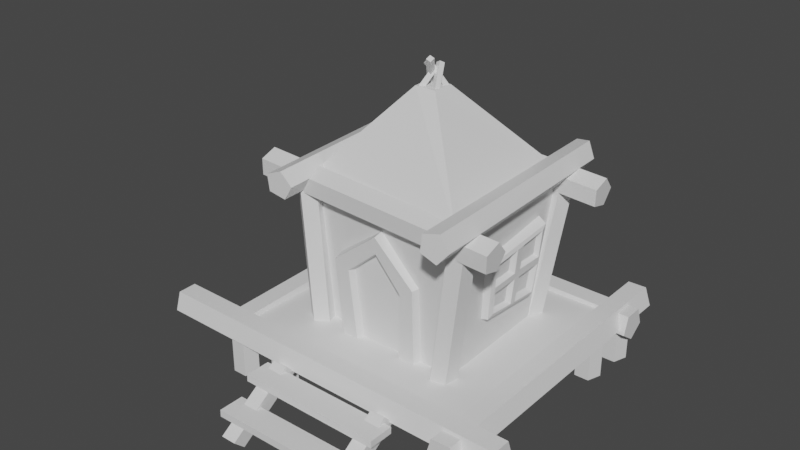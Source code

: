 # Source: Hut.blend  (saved by Blender 2.93.21; exported with 4.5.12 LTS)
import bpy
from mathutils import Matrix  # noqa: F401  (used for matrix-valued properties, if any)

bpy.ops.wm.read_factory_settings(use_empty=True)
scene = bpy.context.scene
scene.name = 'Scene'

# ---- collections
col_collection = bpy.data.collections.new('Collection'); scene.collection.children.link(col_collection)

# ---- materials (node trees are filled in below, after node groups)
mat_tip_001 = bpy.data.materials.new('Tip.001')
mat_tip_001.use_transparent_shadow = False
mat_base = bpy.data.materials.new('Base')
mat_base.use_transparent_shadow = False
mat_poles = bpy.data.materials.new('Poles')
mat_poles.use_transparent_shadow = False
mat_log_001 = bpy.data.materials.new('Log.001')
mat_log_001.use_transparent_shadow = False
mat_log = bpy.data.materials.new('Log')
mat_log.use_transparent_shadow = False
mat_tip = bpy.data.materials.new('Tip')
mat_tip.use_transparent_shadow = False
mat_roof = bpy.data.materials.new('Roof')
mat_roof.use_transparent_shadow = False
mat_wall = bpy.data.materials.new('Wall')
mat_wall.use_transparent_shadow = False
mat_tip_003 = bpy.data.materials.new('Tip.003')
mat_tip_003.use_transparent_shadow = False
mat_top = bpy.data.materials.new('Top')
mat_top.use_transparent_shadow = False
mat_tip_002 = bpy.data.materials.new('Tip.002')
mat_tip_002.use_transparent_shadow = False
mat_stairs = bpy.data.materials.new('Stairs')
mat_stairs.use_transparent_shadow = False
mat_support = bpy.data.materials.new('Support')
mat_support.use_transparent_shadow = False
mat_door = bpy.data.materials.new('Door')
mat_door.use_transparent_shadow = False
mat_frame_001 = bpy.data.materials.new('Frame.001')
mat_frame_001.use_transparent_shadow = False
mat_frame = bpy.data.materials.new('Frame')
mat_frame.use_transparent_shadow = False
mat_window = bpy.data.materials.new('Window')
mat_window.use_transparent_shadow = False

# ---- material node trees
mat_tip_001.use_nodes = True; mat_tip_001.node_tree.nodes.clear()
_N = mat_tip_001.node_tree.nodes; _L = mat_tip_001.node_tree.links
n0 = _N.new('ShaderNodeBsdfPrincipled'); n0.name = 'Principled BSDF'; n0.location = (10, 300)
n0.distribution = 'GGX'
n0.subsurface_method = 'BURLEY'
n0.inputs[3].default_value = 1.45
n0.inputs[27].default_value = (0.0, 0.0, 0.0, 1.0)
n0.inputs[28].default_value = 1.0
n1 = _N.new('ShaderNodeOutputMaterial'); n1.name = 'Material Output'; n1.location = (300, 300)
_L.new(n0.outputs[0], n1.inputs[0])
n1.is_active_output = True
mat_base.use_nodes = True; mat_base.node_tree.nodes.clear()
_N = mat_base.node_tree.nodes; _L = mat_base.node_tree.links
n0 = _N.new('ShaderNodeBsdfPrincipled'); n0.name = 'Principled BSDF'; n0.location = (10, 300)
n0.distribution = 'GGX'
n0.subsurface_method = 'BURLEY'
n0.inputs[3].default_value = 1.45
n0.inputs[27].default_value = (0.0, 0.0, 0.0, 1.0)
n0.inputs[28].default_value = 1.0
n1 = _N.new('ShaderNodeOutputMaterial'); n1.name = 'Material Output'; n1.location = (300, 300)
_L.new(n0.outputs[0], n1.inputs[0])
n1.is_active_output = True
mat_poles.use_nodes = True; mat_poles.node_tree.nodes.clear()
_N = mat_poles.node_tree.nodes; _L = mat_poles.node_tree.links
n0 = _N.new('ShaderNodeBsdfPrincipled'); n0.name = 'Principled BSDF'; n0.location = (10, 300)
n0.distribution = 'GGX'
n0.subsurface_method = 'BURLEY'
n0.inputs[3].default_value = 1.45
n0.inputs[27].default_value = (0.0, 0.0, 0.0, 1.0)
n0.inputs[28].default_value = 1.0
n1 = _N.new('ShaderNodeOutputMaterial'); n1.name = 'Material Output'; n1.location = (300, 300)
_L.new(n0.outputs[0], n1.inputs[0])
n1.is_active_output = True
mat_log_001.use_nodes = True; mat_log_001.node_tree.nodes.clear()
_N = mat_log_001.node_tree.nodes; _L = mat_log_001.node_tree.links
n0 = _N.new('ShaderNodeBsdfPrincipled'); n0.name = 'Principled BSDF'; n0.location = (10, 300)
n0.distribution = 'GGX'
n0.subsurface_method = 'BURLEY'
n0.inputs[3].default_value = 1.45
n0.inputs[27].default_value = (0.0, 0.0, 0.0, 1.0)
n0.inputs[28].default_value = 1.0
n1 = _N.new('ShaderNodeOutputMaterial'); n1.name = 'Material Output'; n1.location = (300, 300)
_L.new(n0.outputs[0], n1.inputs[0])
n1.is_active_output = True
mat_log.use_nodes = True; mat_log.node_tree.nodes.clear()
_N = mat_log.node_tree.nodes; _L = mat_log.node_tree.links
n0 = _N.new('ShaderNodeBsdfPrincipled'); n0.name = 'Principled BSDF'; n0.location = (10, 300)
n0.distribution = 'GGX'
n0.subsurface_method = 'BURLEY'
n0.inputs[3].default_value = 1.45
n0.inputs[27].default_value = (0.0, 0.0, 0.0, 1.0)
n0.inputs[28].default_value = 1.0
n1 = _N.new('ShaderNodeOutputMaterial'); n1.name = 'Material Output'; n1.location = (300, 300)
_L.new(n0.outputs[0], n1.inputs[0])
n1.is_active_output = True
mat_tip.use_nodes = True; mat_tip.node_tree.nodes.clear()
_N = mat_tip.node_tree.nodes; _L = mat_tip.node_tree.links
n0 = _N.new('ShaderNodeBsdfPrincipled'); n0.name = 'Principled BSDF'; n0.location = (10, 300)
n0.distribution = 'GGX'
n0.subsurface_method = 'BURLEY'
n0.inputs[3].default_value = 1.45
n0.inputs[27].default_value = (0.0, 0.0, 0.0, 1.0)
n0.inputs[28].default_value = 1.0
n1 = _N.new('ShaderNodeOutputMaterial'); n1.name = 'Material Output'; n1.location = (300, 300)
_L.new(n0.outputs[0], n1.inputs[0])
n1.is_active_output = True
mat_roof.use_nodes = True; mat_roof.node_tree.nodes.clear()
_N = mat_roof.node_tree.nodes; _L = mat_roof.node_tree.links
n0 = _N.new('ShaderNodeBsdfPrincipled'); n0.name = 'Principled BSDF'; n0.location = (10, 300)
n0.distribution = 'GGX'
n0.subsurface_method = 'BURLEY'
n0.inputs[3].default_value = 1.45
n0.inputs[27].default_value = (0.0, 0.0, 0.0, 1.0)
n0.inputs[28].default_value = 1.0
n1 = _N.new('ShaderNodeOutputMaterial'); n1.name = 'Material Output'; n1.location = (300, 300)
_L.new(n0.outputs[0], n1.inputs[0])
n1.is_active_output = True
mat_wall.use_nodes = True; mat_wall.node_tree.nodes.clear()
_N = mat_wall.node_tree.nodes; _L = mat_wall.node_tree.links
n0 = _N.new('ShaderNodeBsdfPrincipled'); n0.name = 'Principled BSDF'; n0.location = (10, 300)
n0.distribution = 'GGX'
n0.subsurface_method = 'BURLEY'
n0.inputs[3].default_value = 1.45
n0.inputs[27].default_value = (0.0, 0.0, 0.0, 1.0)
n0.inputs[28].default_value = 1.0
n1 = _N.new('ShaderNodeOutputMaterial'); n1.name = 'Material Output'; n1.location = (300, 300)
_L.new(n0.outputs[0], n1.inputs[0])
n1.is_active_output = True
mat_tip_003.use_nodes = True; mat_tip_003.node_tree.nodes.clear()
_N = mat_tip_003.node_tree.nodes; _L = mat_tip_003.node_tree.links
n0 = _N.new('ShaderNodeBsdfPrincipled'); n0.name = 'Principled BSDF'; n0.location = (10, 300)
n0.distribution = 'GGX'
n0.subsurface_method = 'BURLEY'
n0.inputs[3].default_value = 1.45
n0.inputs[27].default_value = (0.0, 0.0, 0.0, 1.0)
n0.inputs[28].default_value = 1.0
n1 = _N.new('ShaderNodeOutputMaterial'); n1.name = 'Material Output'; n1.location = (300, 300)
_L.new(n0.outputs[0], n1.inputs[0])
n1.is_active_output = True
mat_top.use_nodes = True; mat_top.node_tree.nodes.clear()
_N = mat_top.node_tree.nodes; _L = mat_top.node_tree.links
n0 = _N.new('ShaderNodeBsdfPrincipled'); n0.name = 'Principled BSDF'; n0.location = (10, 300)
n0.distribution = 'GGX'
n0.subsurface_method = 'BURLEY'
n0.inputs[3].default_value = 1.45
n0.inputs[27].default_value = (0.0, 0.0, 0.0, 1.0)
n0.inputs[28].default_value = 1.0
n1 = _N.new('ShaderNodeOutputMaterial'); n1.name = 'Material Output'; n1.location = (300, 300)
_L.new(n0.outputs[0], n1.inputs[0])
n1.is_active_output = True
mat_tip_002.use_nodes = True; mat_tip_002.node_tree.nodes.clear()
_N = mat_tip_002.node_tree.nodes; _L = mat_tip_002.node_tree.links
n0 = _N.new('ShaderNodeBsdfPrincipled'); n0.name = 'Principled BSDF'; n0.location = (10, 300)
n0.distribution = 'GGX'
n0.subsurface_method = 'BURLEY'
n0.inputs[3].default_value = 1.45
n0.inputs[27].default_value = (0.0, 0.0, 0.0, 1.0)
n0.inputs[28].default_value = 1.0
n1 = _N.new('ShaderNodeOutputMaterial'); n1.name = 'Material Output'; n1.location = (300, 300)
_L.new(n0.outputs[0], n1.inputs[0])
n1.is_active_output = True
mat_stairs.use_nodes = True; mat_stairs.node_tree.nodes.clear()
_N = mat_stairs.node_tree.nodes; _L = mat_stairs.node_tree.links
n0 = _N.new('ShaderNodeBsdfPrincipled'); n0.name = 'Principled BSDF'; n0.location = (10, 300)
n0.distribution = 'GGX'
n0.subsurface_method = 'BURLEY'
n0.inputs[3].default_value = 1.45
n0.inputs[27].default_value = (0.0, 0.0, 0.0, 1.0)
n0.inputs[28].default_value = 1.0
n1 = _N.new('ShaderNodeOutputMaterial'); n1.name = 'Material Output'; n1.location = (300, 300)
_L.new(n0.outputs[0], n1.inputs[0])
n1.is_active_output = True
mat_support.use_nodes = True; mat_support.node_tree.nodes.clear()
_N = mat_support.node_tree.nodes; _L = mat_support.node_tree.links
n0 = _N.new('ShaderNodeBsdfPrincipled'); n0.name = 'Principled BSDF'; n0.location = (10, 300)
n0.distribution = 'GGX'
n0.subsurface_method = 'BURLEY'
n0.inputs[3].default_value = 1.45
n0.inputs[27].default_value = (0.0, 0.0, 0.0, 1.0)
n0.inputs[28].default_value = 1.0
n1 = _N.new('ShaderNodeOutputMaterial'); n1.name = 'Material Output'; n1.location = (300, 300)
_L.new(n0.outputs[0], n1.inputs[0])
n1.is_active_output = True
mat_door.use_nodes = True; mat_door.node_tree.nodes.clear()
_N = mat_door.node_tree.nodes; _L = mat_door.node_tree.links
n0 = _N.new('ShaderNodeBsdfPrincipled'); n0.name = 'Principled BSDF'; n0.location = (10, 300)
n0.distribution = 'GGX'
n0.subsurface_method = 'BURLEY'
n0.inputs[3].default_value = 1.45
n0.inputs[27].default_value = (0.0, 0.0, 0.0, 1.0)
n0.inputs[28].default_value = 1.0
n1 = _N.new('ShaderNodeOutputMaterial'); n1.name = 'Material Output'; n1.location = (300, 300)
_L.new(n0.outputs[0], n1.inputs[0])
n1.is_active_output = True
mat_frame_001.use_nodes = True; mat_frame_001.node_tree.nodes.clear()
_N = mat_frame_001.node_tree.nodes; _L = mat_frame_001.node_tree.links
n0 = _N.new('ShaderNodeBsdfPrincipled'); n0.name = 'Principled BSDF'; n0.location = (10, 300)
n0.distribution = 'GGX'
n0.subsurface_method = 'BURLEY'
n0.inputs[3].default_value = 1.45
n0.inputs[27].default_value = (0.0, 0.0, 0.0, 1.0)
n0.inputs[28].default_value = 1.0
n1 = _N.new('ShaderNodeOutputMaterial'); n1.name = 'Material Output'; n1.location = (300, 300)
_L.new(n0.outputs[0], n1.inputs[0])
n1.is_active_output = True
mat_frame.use_nodes = True; mat_frame.node_tree.nodes.clear()
_N = mat_frame.node_tree.nodes; _L = mat_frame.node_tree.links
n0 = _N.new('ShaderNodeBsdfPrincipled'); n0.name = 'Principled BSDF'; n0.location = (10, 300)
n0.distribution = 'GGX'
n0.subsurface_method = 'BURLEY'
n0.inputs[3].default_value = 1.45
n0.inputs[27].default_value = (0.0, 0.0, 0.0, 1.0)
n0.inputs[28].default_value = 1.0
n1 = _N.new('ShaderNodeOutputMaterial'); n1.name = 'Material Output'; n1.location = (300, 300)
_L.new(n0.outputs[0], n1.inputs[0])
n1.is_active_output = True
mat_window.use_nodes = True; mat_window.node_tree.nodes.clear()
_N = mat_window.node_tree.nodes; _L = mat_window.node_tree.links
n0 = _N.new('ShaderNodeBsdfPrincipled'); n0.name = 'Principled BSDF'; n0.location = (10, 300)
n0.distribution = 'GGX'
n0.subsurface_method = 'BURLEY'
n0.inputs[3].default_value = 1.45
n0.inputs[27].default_value = (0.0, 0.0, 0.0, 1.0)
n0.inputs[28].default_value = 1.0
n1 = _N.new('ShaderNodeOutputMaterial'); n1.name = 'Material Output'; n1.location = (300, 300)
_L.new(n0.outputs[0], n1.inputs[0])
n1.is_active_output = True

# ---- world
world_world = bpy.data.worlds.new('World'); scene.world = world_world
world_world.use_nodes = True; world_world.node_tree.nodes.clear()
_N = world_world.node_tree.nodes; _L = world_world.node_tree.links
n0 = _N.new('ShaderNodeOutputWorld'); n0.name = 'World Output'; n0.location = (300, 300)
n1 = _N.new('ShaderNodeBackground'); n1.name = 'Background'; n1.location = (10, 300)
n1.inputs[0].default_value = (0.05088, 0.05088, 0.05088, 1.0)
_L.new(n1.outputs[0], n0.inputs[0])
n0.is_active_output = True
world_world.color = (0.05088, 0.05088, 0.05088)
world_world.use_sun_shadow = False
world_world.sun_shadow_jitter_overblur = 0.0

# ---- meshes
me_cylinder = bpy.data.meshes.new('Cylinder')
me_cylinder.from_pydata([(9.672, 11.43, 3.73), (9.672, -8.795, 3.73), (-10.55, 11.43, 3.73), (-10.55, -8.795, 3.73), (8.956, 7.682, 2.788), (8.956, 7.682, -0.2685), (9.319, 6.564, 2.788), (9.319, 6.564, -0.2685), (10.49, 6.564, 2.788), (10.49, 6.564, -0.2685), (10.86, 7.682, 2.788), (10.86, 7.682, -0.2685), (9.907, 8.373, -0.2685), (9.907, 8.373, 2.788), (10.15, 11.74, 2.788), (10.15, 11.74, -0.2685), (11.1, 11.05, -0.2685), (11.1, 11.05, 2.788), (10.74, 9.929, -0.2685), (10.74, 9.929, 2.788), (9.563, 9.929, -0.2685), (9.563, 9.929, 2.788), (9.2, 11.05, -0.2685), (9.2, 11.05, 2.788), (-12.35, 11.1, 2.788), (-12.35, 11.1, -0.2685), (-11.99, 9.977, 2.788), (-11.99, 9.977, -0.2685), (-10.81, 9.977, 2.788), (-10.81, 9.977, -0.2685), (-10.45, 11.1, 2.788), (-10.45, 11.1, -0.2685), (-11.4, 11.79, -0.2685), (-11.4, 11.79, 2.788), (10.51, -10.35, 3.788), (10.6, 14.2, 4.307), (9.022, -10.35, 3.761), (9.112, 14.2, 4.281), (8.586, -10.35, 2.335), (8.676, 14.2, 2.854), (9.808, -10.35, 1.48), (9.899, 14.2, 1.999), (11.09, 14.2, 2.897), (11.0, -10.35, 2.378), (-9.628, -8.42, 2.602), (-9.538, 12.53, 3.159), (-10.73, 12.53, 2.261), (-10.82, -8.42, 1.703), (-11.95, 12.53, 3.116), (-12.04, -8.42, 2.558), (-11.52, 12.53, 4.542), (-11.61, -8.42, 3.985), (-10.02, 12.53, 4.569), (-10.11, -8.42, 4.012), (11.51, 11.48, 4.012), (-15.17, 11.57, 4.307), (11.51, 9.986, 3.985), (-15.17, 10.08, 4.281), (11.51, 9.551, 2.558), (-15.17, 9.641, 2.854), (11.51, 10.77, 1.703), (-15.17, 10.86, 1.999), (-15.17, 12.05, 2.897), (11.51, 11.96, 2.602), (-5.892, -7.426, 2.788), (-5.892, -7.426, -0.2685), (-10.04, -7.426, -0.3092), (-10.04, -7.426, 2.747), (-9.086, -8.117, -0.3092), (-9.086, -8.117, 2.747), (-9.449, -9.235, -0.3092), (-9.449, -9.235, 2.747), (-10.62, -9.235, -0.3092), (-10.62, -9.235, 2.747), (-10.99, -8.117, -0.3092), (-10.99, -8.117, 2.747), (-4.941, -8.117, -0.2685), (-4.941, -8.117, 2.788), (-5.304, -9.235, -0.2685), (-5.304, -9.235, 2.788), (-6.48, -9.235, -0.2685), (-6.48, -9.235, 2.788), (-6.843, -8.117, -0.2685), (-6.843, -8.117, 2.788), (9.062, -7.426, 2.707), (9.062, -7.426, -0.3498), (10.01, -8.117, -0.3498), (10.01, -8.117, 2.707), (9.65, -9.235, -0.3498), (9.65, -9.235, 2.707), (8.474, -9.235, -0.3498), (8.474, -9.235, 2.707), (8.111, -8.117, -0.3498), (8.111, -8.117, 2.707), (13.06, -7.225, 2.602), (-16.44, -7.135, 2.897), (-16.44, -8.326, 1.999), (13.06, -8.416, 1.703), (-16.44, -9.548, 2.854), (13.06, -9.638, 2.558), (-16.44, -9.112, 4.281), (13.06, -9.203, 3.985), (-16.44, -7.621, 4.307), (13.06, -7.712, 4.012)], [], [(0, 2, 3, 1), (9, 8, 6, 7), (16, 17, 19, 18), (5, 4, 13, 12), (18, 19, 21, 20), (15, 14, 17, 16), (7, 6, 4, 5), (12, 13, 10, 11), (11, 10, 8, 9), (46, 48, 50, 52, 45), (27, 26, 24, 25), (25, 24, 33, 32), (50, 51, 53, 52), (37, 36, 34, 35), (42, 43, 40, 41), (20, 21, 23, 22), (41, 40, 38, 39), (36, 38, 40, 43, 34), (35, 34, 43, 42), (22, 23, 14, 15), (39, 38, 36, 37), (32, 33, 30, 31), (41, 39, 37, 35, 42), (29, 28, 26, 27), (31, 30, 28, 29), (46, 47, 49, 48), (48, 49, 51, 50), (51, 49, 47, 44, 53), (45, 44, 47, 46), (52, 53, 44, 45), (55, 54, 63, 62), (57, 56, 54, 55), (59, 58, 56, 57), (62, 63, 60, 61), (61, 59, 57, 55, 62), (61, 60, 58, 59), (56, 58, 60, 63, 54), (101, 99, 97, 94, 103), (100, 101, 103, 102), (66, 67, 69, 68), (88, 89, 91, 90), (78, 79, 81, 80), (68, 69, 71, 70), (82, 83, 64, 65), (76, 77, 79, 78), (70, 71, 73, 72), (95, 94, 97, 96), (65, 64, 77, 76), (72, 73, 75, 74), (96, 97, 99, 98), (80, 81, 83, 82), (74, 75, 67, 66), (102, 103, 94, 95), (92, 93, 84, 85), (86, 87, 89, 88), (85, 84, 87, 86), (98, 99, 101, 100), (90, 91, 93, 92), (96, 98, 100, 102, 95)])
me_cylinder.polygons.foreach_set('material_index', [1, 2, 2, 2, 2, 2, 2, 2, 2, 0, 2, 2, 3, 3, 3, 2, 3, 0, 3, 2, 3, 2, 0, 2, 2, 3, 3, 3, 3, 3, 3, 3, 3, 3, 0, 3, 0, 0, 3, 2, 2, 2, 2, 2, 2, 2, 3, 2, 2, 3, 2, 2, 3, 2, 2, 2, 3, 2, 0])
_uv = me_cylinder.uv_layers.new(name='UVMap')
_uv.uv.foreach_set('vector', [0.375, 0.75, 0.625, 0.75, 0.625, 1.0, 0.375, 1.0, 0.6, 0.5, 0.6, 1.0, 0.4, 1.0, 0.4, 0.5, 0.8, 0.5, 0.8, 1.0, 0.6, 1.0, 0.6, 0.5, 0.2, 0.5, 0.2, 1.0, 2.98e-08, 1.0, 2.98e-08, 0.5, 0.6, 0.5, 0.6, 1.0, 0.4, 1.0, 0.4, 0.5, 1.0, 0.5, 1.0, 1.0, 0.8, 1.0, 0.8, 0.5, 0.4, 0.5, 0.4, 1.0, 0.2, 1.0, 0.2, 0.5, 1.0, 0.5, 1.0, 1.0, 0.8, 1.0, 0.8, 0.5, 0.8, 0.5, 0.8, 1.0, 0.6, 1.0, 0.6, 0.5, 0.8, 0.5, 0.6, 0.5, 0.4, 0.5, 0.2, 0.5, 1.0, 0.5, 0.4, 0.5, 0.4, 1.0, 0.2, 1.0, 0.2, 0.5, 0.2, 0.5, 0.2, 1.0, 2.98e-08, 1.0, 2.98e-08, 0.5, 0.4, 0.5, 0.4, 1.0, 0.2, 1.0, 0.2, 0.5, 0.4, 0.5, 0.4, 1.0, 0.2, 1.0, 0.2, 0.5, 1.0, 0.5, 1.0, 1.0, 0.8, 1.0, 0.8, 0.5, 0.4, 0.5, 0.4, 1.0, 0.2, 1.0, 0.2, 0.5, 0.8, 0.5, 0.8, 1.0, 0.6, 1.0, 0.6, 0.5, 0.4, 1.0, 0.6, 1.0, 0.8, 1.0, 2.98e-08, 1.0, 0.2, 1.0, 0.2, 0.5, 0.2, 1.0, 2.98e-08, 1.0, 2.98e-08, 0.5, 0.2, 0.5, 0.2, 1.0, 2.98e-08, 1.0, 2.98e-08, 0.5, 0.6, 0.5, 0.6, 1.0, 0.4, 1.0, 0.4, 0.5, 1.0, 0.5, 1.0, 1.0, 0.8, 1.0, 0.8, 0.5, 0.8, 0.5, 0.6, 0.5, 0.4, 0.5, 0.2, 0.5, 1.0, 0.5, 0.6, 0.5, 0.6, 1.0, 0.4, 1.0, 0.4, 0.5, 0.8, 0.5, 0.8, 1.0, 0.6, 1.0, 0.6, 0.5, 0.8, 0.5, 0.8, 1.0, 0.6, 1.0, 0.6, 0.5, 0.6, 0.5, 0.6, 1.0, 0.4, 1.0, 0.4, 0.5, 0.4, 1.0, 0.6, 1.0, 0.8, 1.0, 2.98e-08, 1.0, 0.2, 1.0, 1.0, 0.5, 1.0, 1.0, 0.8, 1.0, 0.8, 0.5, 0.2, 0.5, 0.2, 1.0, 2.98e-08, 1.0, 2.98e-08, 0.5, 0.2, 0.5, 0.2, 1.0, 2.98e-08, 1.0, 2.98e-08, 0.5, 0.4, 0.5, 0.4, 1.0, 0.2, 1.0, 0.2, 0.5, 0.6, 0.5, 0.6, 1.0, 0.4, 1.0, 0.4, 0.5, 1.0, 0.5, 1.0, 1.0, 0.8, 1.0, 0.8, 0.5, 0.8, 0.5, 0.6, 0.5, 0.4, 0.5, 0.2, 0.5, 1.0, 0.5, 0.8, 0.5, 0.8, 1.0, 0.6, 1.0, 0.6, 0.5, 0.4, 1.0, 0.6, 1.0, 0.8, 1.0, 2.98e-08, 1.0, 0.2, 1.0, 0.4, 1.0, 0.6, 1.0, 0.8, 1.0, 2.98e-08, 1.0, 0.2, 1.0, 0.4, 0.5, 0.4, 1.0, 0.2, 1.0, 0.2, 0.5, 1.0, 0.5, 1.0, 1.0, 0.8, 1.0, 0.8, 0.5, 0.6, 0.5, 0.6, 1.0, 0.4, 1.0, 0.4, 0.5, 0.6, 0.5, 0.6, 1.0, 0.4, 1.0, 0.4, 0.5, 0.8, 0.5, 0.8, 1.0, 0.6, 1.0, 0.6, 0.5, 0.2, 0.5, 0.2, 1.0, 2.98e-08, 1.0, 2.98e-08, 0.5, 0.8, 0.5, 0.8, 1.0, 0.6, 1.0, 0.6, 0.5, 0.6, 0.5, 0.6, 1.0, 0.4, 1.0, 0.4, 0.5, 1.0, 0.5, 1.0, 1.0, 0.8, 1.0, 0.8, 0.5, 1.0, 0.5, 1.0, 1.0, 0.8, 1.0, 0.8, 0.5, 0.4, 0.5, 0.4, 1.0, 0.2, 1.0, 0.2, 0.5, 0.8, 0.5, 0.8, 1.0, 0.6, 1.0, 0.6, 0.5, 0.4, 0.5, 0.4, 1.0, 0.2, 1.0, 0.2, 0.5, 0.2, 0.5, 0.2, 1.0, 2.98e-08, 1.0, 2.98e-08, 0.5, 0.2, 0.5, 0.2, 1.0, 2.98e-08, 1.0, 2.98e-08, 0.5, 0.2, 0.5, 0.2, 1.0, 2.98e-08, 1.0, 2.98e-08, 0.5, 0.8, 0.5, 0.8, 1.0, 0.6, 1.0, 0.6, 0.5, 1.0, 0.5, 1.0, 1.0, 0.8, 1.0, 0.8, 0.5, 0.6, 0.5, 0.6, 1.0, 0.4, 1.0, 0.4, 0.5, 0.4, 0.5, 0.4, 1.0, 0.2, 1.0, 0.2, 0.5, 0.8, 0.5, 0.6, 0.5, 0.4, 0.5, 0.2, 0.5, 1.0, 0.5])
me_cylinder.materials.append(mat_tip_001)
me_cylinder.materials.append(mat_base)
me_cylinder.materials.append(mat_poles)
me_cylinder.materials.append(mat_log_001)
me_cylinder.use_remesh_fix_poles = True
me_cylinder.use_remesh_preserve_attributes = False
me_cylinder.update()
me_cylinder_001 = bpy.data.meshes.new('Cylinder.001')
me_cylinder_001.from_pydata([(-6.378, 7.846, 2.786), (-7.197, 9.426, 14.5), (-5.427, 7.155, 2.786), (-6.247, 8.735, 14.54), (-5.79, 6.037, 2.786), (-6.61, 7.617, 14.53), (-6.966, 6.037, 2.786), (-7.785, 7.617, 14.47), (-7.329, 7.155, 2.786), (-8.148, 8.735, 14.46), (5.904, 6.749, 2.786), (7.292, 7.863, 14.5), (5.413, 5.681, 2.786), (6.801, 6.796, 14.54), (4.246, 5.818, 2.786), (5.634, 6.932, 14.53), (4.015, 6.97, 2.786), (5.403, 8.083, 14.47), (5.04, 7.546, 2.786), (6.428, 8.659, 14.46), (6.013, -5.152, 2.786), (7.722, -5.651, 14.5), (4.857, -5.362, 2.786), (6.566, -5.86, 14.54), (4.299, -4.328, 2.786), (6.008, -4.826, 14.53), (5.111, -3.477, 2.786), (6.819, -3.977, 14.47), (6.17, -3.987, 2.786), (7.878, -4.486, 14.46), (-7.222, -4.143, 2.786), (-7.617, -4.65, 14.63), (-6.827, -3.035, 2.786), (-7.222, -3.544, 14.67), (-5.652, -3.069, 2.786), (-6.047, -3.577, 14.65), (-5.321, -4.197, 2.786), (-5.716, -4.703, 14.6), (-6.291, -4.86, 2.786), (-6.686, -5.367, 14.58), (9.802, 8.574, 14.59), (-8.82, 9.478, 15.17), (-10.65, -3.088, 15.17), (9.566, -3.825, 14.59), (-10.72, -3.789, 14.05), (9.492, -4.526, 13.48), (-10.69, -5.067, 14.37), (9.52, -5.804, 13.8), (-10.6, -5.157, 15.68), (9.612, -5.893, 15.11), (-10.57, -3.933, 16.17), (9.64, -4.67, 15.6), (-8.895, 8.777, 14.05), (9.727, 7.873, 13.48), (-8.866, 7.499, 14.37), (9.756, 6.595, 13.8), (-8.774, 7.41, 15.68), (9.847, 6.506, 15.11), (-8.746, 8.633, 16.17), (9.876, 7.729, 15.6), (-5.76, -7.118, 15.54), (-6.027, 11.91, 16.12), (-6.732, 11.91, 15.0), (-6.465, -7.11, 14.43), (-8.002, 11.76, 15.32), (-7.735, -7.259, 14.75), (-8.082, 11.67, 16.63), (-7.815, -7.359, 16.06), (-6.862, 11.75, 17.12), (-6.594, -7.272, 16.55), (7.636, -7.972, 16.81), (6.926, 10.14, 16.82), (7.556, 9.877, 15.7), (8.319, -7.964, 15.68), (6.715, 10.08, 14.7), (7.467, -8.112, 14.69), (5.565, 10.47, 15.22), (6.257, -8.212, 15.2), (5.695, 10.51, 16.53), (6.361, -8.125, 16.51)], [], [(0, 1, 3, 2), (2, 3, 5, 4), (4, 5, 7, 6), (12, 13, 15, 14), (6, 7, 9, 8), (8, 9, 1, 0), (10, 11, 13, 12), (14, 15, 17, 16), (16, 17, 19, 18), (18, 19, 11, 10), (22, 23, 25, 24), (20, 21, 23, 22), (24, 25, 27, 26), (26, 27, 29, 28), (28, 29, 21, 20), (32, 33, 35, 34), (30, 31, 33, 32), (34, 35, 37, 36), (36, 37, 39, 38), (38, 39, 31, 30), (63, 60, 69, 67, 65), (53, 40, 59, 57, 55), (42, 43, 45, 44), (64, 65, 67, 66), (54, 55, 57, 56), (44, 45, 47, 46), (58, 59, 40, 41), (52, 53, 55, 54), (46, 47, 49, 48), (45, 43, 51, 49, 47), (41, 40, 53, 52), (48, 49, 51, 50), (41, 52, 54, 56, 58), (56, 57, 59, 58), (50, 51, 43, 42), (42, 44, 46, 48, 50), (68, 69, 60, 61), (62, 63, 65, 64), (61, 60, 63, 62), (61, 62, 64, 66, 68), (66, 67, 69, 68), (73, 70, 79, 77, 75), (74, 75, 77, 76), (78, 79, 70, 71), (72, 73, 75, 74), (71, 70, 73, 72), (71, 72, 74, 76, 78), (76, 77, 79, 78)])
me_cylinder_001.polygons.foreach_set('material_index', [0, 0, 0, 0, 0, 0, 0, 0, 0, 0, 0, 0, 0, 0, 0, 0, 0, 0, 0, 0, 1, 1, 0, 0, 0, 0, 0, 0, 0, 1, 0, 0, 1, 0, 0, 1, 0, 0, 0, 1, 0, 1, 0, 0, 0, 0, 1, 0])
_uv = me_cylinder_001.uv_layers.new(name='UVMap')
_uv.uv.foreach_set('vector', [1.0, 0.5, 1.0, 1.0, 0.8, 1.0, 0.8, 0.5, 0.8, 0.5, 0.8, 1.0, 0.6, 1.0, 0.6, 0.5, 0.6, 0.5, 0.6, 1.0, 0.4, 1.0, 0.4, 0.5, 0.8, 0.5, 0.8, 1.0, 0.6, 1.0, 0.6, 0.5, 0.4, 0.5, 0.4, 1.0, 0.2, 1.0, 0.2, 0.5, 0.2, 0.5, 0.2, 1.0, 2.98e-08, 1.0, 2.98e-08, 0.5, 1.0, 0.5, 1.0, 1.0, 0.8, 1.0, 0.8, 0.5, 0.6, 0.5, 0.6, 1.0, 0.4, 1.0, 0.4, 0.5, 0.4, 0.5, 0.4, 1.0, 0.2, 1.0, 0.2, 0.5, 0.2, 0.5, 0.2, 1.0, 2.98e-08, 1.0, 2.98e-08, 0.5, 0.8, 0.5, 0.8, 1.0, 0.6, 1.0, 0.6, 0.5, 1.0, 0.5, 1.0, 1.0, 0.8, 1.0, 0.8, 0.5, 0.6, 0.5, 0.6, 1.0, 0.4, 1.0, 0.4, 0.5, 0.4, 0.5, 0.4, 1.0, 0.2, 1.0, 0.2, 0.5, 0.2, 0.5, 0.2, 1.0, 2.98e-08, 1.0, 2.98e-08, 0.5, 0.8, 0.5, 0.8, 1.0, 0.6, 1.0, 0.6, 0.5, 1.0, 0.5, 1.0, 1.0, 0.8, 1.0, 0.8, 0.5, 0.6, 0.5, 0.6, 1.0, 0.4, 1.0, 0.4, 0.5, 0.4, 0.5, 0.4, 1.0, 0.2, 1.0, 0.2, 0.5, 0.2, 0.5, 0.2, 1.0, 2.98e-08, 1.0, 2.98e-08, 0.5, 0.4783, 0.3242, 0.25, 0.49, 0.02175, 0.3242, 0.1089, 0.05584, 0.3911, 0.05584, 0.4783, 0.3242, 0.25, 0.49, 0.02175, 0.3242, 0.1089, 0.05584, 0.3911, 0.05584, 1.0, 0.5, 1.0, 1.0, 0.8, 1.0, 0.8, 0.5, 0.6, 0.5, 0.6, 1.0, 0.4, 1.0, 0.4, 0.5, 0.6, 0.5, 0.6, 1.0, 0.4, 1.0, 0.4, 0.5, 0.8, 0.5, 0.8, 1.0, 0.6, 1.0, 0.6, 0.5, 0.2, 0.5, 0.2, 1.0, 2.98e-08, 1.0, 2.98e-08, 0.5, 0.8, 0.5, 0.8, 1.0, 0.6, 1.0, 0.6, 0.5, 0.6, 0.5, 0.6, 1.0, 0.4, 1.0, 0.4, 0.5, 0.4783, 0.3242, 0.25, 0.49, 0.02175, 0.3242, 0.1089, 0.05584, 0.3911, 0.05584, 1.0, 0.5, 1.0, 1.0, 0.8, 1.0, 0.8, 0.5, 0.4, 0.5, 0.4, 1.0, 0.2, 1.0, 0.2, 0.5, 0.75, 0.49, 0.9783, 0.3242, 0.8911, 0.05584, 0.6089, 0.05584, 0.5217, 0.3242, 0.4, 0.5, 0.4, 1.0, 0.2, 1.0, 0.2, 0.5, 0.2, 0.5, 0.2, 1.0, 2.98e-08, 1.0, 2.98e-08, 0.5, 0.75, 0.49, 0.9783, 0.3242, 0.8911, 0.05584, 0.6089, 0.05584, 0.5217, 0.3242, 0.2, 0.5, 0.2, 1.0, 2.98e-08, 1.0, 2.98e-08, 0.5, 0.8, 0.5, 0.8, 1.0, 0.6, 1.0, 0.6, 0.5, 1.0, 0.5, 1.0, 1.0, 0.8, 1.0, 0.8, 0.5, 0.75, 0.49, 0.9783, 0.3242, 0.8911, 0.05584, 0.6089, 0.05584, 0.5217, 0.3242, 0.4, 0.5, 0.4, 1.0, 0.2, 1.0, 0.2, 0.5, 0.4783, 0.3242, 0.25, 0.49, 0.02175, 0.3242, 0.1089, 0.05584, 0.3911, 0.05584, 0.6, 0.5, 0.6, 1.0, 0.4, 1.0, 0.4, 0.5, 0.2, 0.5, 0.2, 1.0, 2.98e-08, 1.0, 2.98e-08, 0.5, 0.8, 0.5, 0.8, 1.0, 0.6, 1.0, 0.6, 0.5, 1.0, 0.5, 1.0, 1.0, 0.8, 1.0, 0.8, 0.5, 0.75, 0.49, 0.9783, 0.3242, 0.8911, 0.05584, 0.6089, 0.05584, 0.5217, 0.3242, 0.4, 0.5, 0.4, 1.0, 0.2, 1.0, 0.2, 0.5])
me_cylinder_001.materials.append(mat_log)
me_cylinder_001.materials.append(mat_tip)
me_cylinder_001.use_remesh_fix_poles = True
me_cylinder_001.use_remesh_preserve_attributes = False
me_cylinder_001.update()
me_cylinder_002 = bpy.data.meshes.new('Cylinder.002')
me_cylinder_002.from_pydata([(-6.896, -4.167, 15.14), (-1.214, 0.4931, 21.78), (-7.37, 8.454, 15.14), (-1.214, 2.189, 21.78), (6.74, -5.183, 15.14), (0.4821, 0.4931, 21.78), (6.334, 7.743, 15.14), (0.4821, 2.189, 21.78), (-1.259, 1.83, 21.42), (-0.3613, 0.5317, 23.79), (-1.197, 2.202, 21.56), (-0.2934, 0.8723, 23.99), (-0.8911, 1.83, 21.26), (0.01975, 0.5317, 23.66), (-0.8297, 2.202, 21.4), (0.08762, 0.8723, 23.86), (0.3821, 2.04, 20.93), (-1.039, 1.151, 23.23), (0.4485, 2.411, 21.07), (-1.022, 1.505, 23.42), (0.736, 1.92, 21.08), (-0.6999, 1.036, 23.41), (0.8024, 2.291, 21.22), (-0.6823, 1.39, 23.6), (0.3247, 0.6377, 20.74), (-0.3467, 2.174, 23.04), (0.6815, 0.5177, 20.89), (0.0006466, 2.104, 23.23), (0.1543, 0.3051, 20.89), (-0.51, 1.855, 23.22), (0.5111, 0.1852, 21.03), (-0.1626, 1.786, 23.41), (-1.483, 0.3683, 20.18), (-0.4005, 1.6, 22.51), (-1.319, 0.008234, 20.26), (-0.1971, 1.275, 22.63), (-1.817, 0.2546, 20.38), (-0.7144, 1.486, 22.73), (-1.653, -0.1055, 20.45), (-0.511, 1.161, 22.85), (-6.327, 7.46, 2.912), (-5.923, -3.3, 2.912), (5.356, 6.853, 2.912), (5.702, -4.166, 2.912)], [], [(0, 1, 3, 2), (2, 3, 7, 6), (6, 7, 5, 4), (4, 5, 1, 0), (4, 0, 41, 43), (7, 3, 1, 5), (8, 9, 11, 10), (10, 11, 15, 14), (14, 15, 13, 12), (12, 13, 9, 8), (15, 11, 9, 13), (16, 17, 19, 18), (18, 19, 23, 22), (22, 23, 21, 20), (20, 21, 17, 16), (23, 19, 17, 21), (24, 25, 27, 26), (26, 27, 31, 30), (30, 31, 29, 28), (28, 29, 25, 24), (31, 27, 25, 29), (32, 33, 35, 34), (34, 35, 39, 38), (38, 39, 37, 36), (36, 37, 33, 32), (39, 35, 33, 37), (2, 6, 42, 40), (0, 2, 40, 41), (6, 4, 43, 42)])
me_cylinder_002.polygons.foreach_set('material_index', [0, 0, 0, 0, 1, 0, 3, 3, 3, 3, 2, 3, 3, 3, 3, 2, 3, 3, 3, 3, 2, 3, 3, 3, 3, 2, 1, 1, 1])
_uv = me_cylinder_002.uv_layers.new(name='UVMap')
_uv.uv.foreach_set('vector', [0.375, 0.0, 0.625, 0.0, 0.625, 0.25, 0.375, 0.25, 0.375, 0.25, 0.625, 0.25, 0.625, 0.5, 0.375, 0.5, 0.375, 0.5, 0.625, 0.5, 0.625, 0.75, 0.375, 0.75, 0.375, 0.75, 0.625, 0.75, 0.625, 1.0, 0.375, 1.0, 0.375, 0.75, 0.375, 1.0, 0.375, 1.0, 0.375, 0.75, 0.625, 0.5, 0.875, 0.5, 0.875, 0.75, 0.625, 0.75, 0.375, 0.0, 0.625, 0.0, 0.625, 0.25, 0.375, 0.25, 0.375, 0.25, 0.625, 0.25, 0.625, 0.5, 0.375, 0.5, 0.375, 0.5, 0.625, 0.5, 0.625, 0.75, 0.375, 0.75, 0.375, 0.75, 0.625, 0.75, 0.625, 1.0, 0.375, 1.0, 0.625, 0.5, 0.875, 0.5, 0.875, 0.75, 0.625, 0.75, 0.375, 0.0, 0.625, 0.0, 0.625, 0.25, 0.375, 0.25, 0.375, 0.25, 0.625, 0.25, 0.625, 0.5, 0.375, 0.5, 0.375, 0.5, 0.625, 0.5, 0.625, 0.75, 0.375, 0.75, 0.375, 0.75, 0.625, 0.75, 0.625, 1.0, 0.375, 1.0, 0.625, 0.5, 0.875, 0.5, 0.875, 0.75, 0.625, 0.75, 0.375, 0.0, 0.625, 0.0, 0.625, 0.25, 0.375, 0.25, 0.375, 0.25, 0.625, 0.25, 0.625, 0.5, 0.375, 0.5, 0.375, 0.5, 0.625, 0.5, 0.625, 0.75, 0.375, 0.75, 0.375, 0.75, 0.625, 0.75, 0.625, 1.0, 0.375, 1.0, 0.625, 0.5, 0.875, 0.5, 0.875, 0.75, 0.625, 0.75, 0.375, 0.0, 0.625, 0.0, 0.625, 0.25, 0.375, 0.25, 0.375, 0.25, 0.625, 0.25, 0.625, 0.5, 0.375, 0.5, 0.375, 0.5, 0.625, 0.5, 0.625, 0.75, 0.375, 0.75, 0.375, 0.75, 0.625, 0.75, 0.625, 1.0, 0.375, 1.0, 0.625, 0.5, 0.875, 0.5, 0.875, 0.75, 0.625, 0.75, 0.375, 0.25, 0.375, 0.5, 0.375, 0.5, 0.375, 0.25, 0.375, 0.0, 0.375, 0.25, 0.375, 0.25, 0.375, 0.0, 0.375, 0.5, 0.375, 0.75, 0.375, 0.75, 0.375, 0.5])
me_cylinder_002.materials.append(mat_roof)
me_cylinder_002.materials.append(mat_wall)
me_cylinder_002.materials.append(mat_tip_003)
me_cylinder_002.materials.append(mat_top)
me_cylinder_002.use_remesh_fix_poles = True
me_cylinder_002.use_remesh_preserve_attributes = False
me_cylinder_002.update()
me_cube_001 = bpy.data.meshes.new('Cube.001')
me_cube_001.from_pydata([(-6.071, -14.64, 0.7156), (-6.071, -14.62, 1.259), (-6.071, -12.64, 0.7156), (-6.071, -12.62, 1.259), (5.519, -14.64, 0.8131), (5.519, -14.62, 1.357), (5.519, -12.64, 0.8131), (5.519, -12.62, 1.357), (-5.876, -12.16, 2.417), (-5.876, -12.15, 2.961), (-5.876, -10.16, 2.417), (-5.876, -10.15, 2.961), (5.555, -12.16, 2.34), (5.555, -12.15, 2.884), (5.555, -10.16, 2.34), (5.555, -10.15, 2.884), (3.769, -15.3, -0.2166), (3.769, -10.12, 3.338), (3.769, -14.43, -1.052), (3.769, -9.248, 2.502), (4.979, -15.3, -0.2166), (4.979, -10.12, 3.338), (4.979, -14.43, -1.052), (4.979, -9.248, 2.502), (-5.289, -15.3, -0.2166), (-5.289, -10.12, 3.338), (-5.289, -14.43, -1.052), (-5.289, -9.248, 2.502), (-4.08, -15.3, -0.2166), (-4.08, -10.12, 3.338), (-4.08, -14.43, -1.052), (-4.08, -9.248, 2.502)], [], [(0, 1, 3, 2), (2, 3, 7, 6), (6, 7, 5, 4), (4, 5, 1, 0), (2, 6, 4, 0), (7, 3, 1, 5), (8, 9, 11, 10), (10, 11, 15, 14), (14, 15, 13, 12), (12, 13, 9, 8), (10, 14, 12, 8), (15, 11, 9, 13), (16, 17, 19, 18), (18, 19, 23, 22), (22, 23, 21, 20), (20, 21, 17, 16), (18, 22, 20, 16), (23, 19, 17, 21), (24, 25, 27, 26), (26, 27, 31, 30), (30, 31, 29, 28), (28, 29, 25, 24), (26, 30, 28, 24), (31, 27, 25, 29)])
me_cube_001.polygons.foreach_set('material_index', [0, 1, 0, 1, 1, 1, 0, 1, 0, 1, 1, 1, 2, 2, 2, 2, 2, 2, 2, 2, 2, 2, 2, 2])
_uv = me_cube_001.uv_layers.new(name='UVMap')
_uv.uv.foreach_set('vector', [0.375, 0.0, 0.625, 0.0, 0.625, 0.25, 0.375, 0.25, 0.375, 0.25, 0.625, 0.25, 0.625, 0.5, 0.375, 0.5, 0.375, 0.5, 0.625, 0.5, 0.625, 0.75, 0.375, 0.75, 0.375, 0.75, 0.625, 0.75, 0.625, 1.0, 0.375, 1.0, 0.125, 0.5, 0.375, 0.5, 0.375, 0.75, 0.125, 0.75, 0.625, 0.5, 0.875, 0.5, 0.875, 0.75, 0.625, 0.75, 0.375, 0.0, 0.625, 0.0, 0.625, 0.25, 0.375, 0.25, 0.375, 0.25, 0.625, 0.25, 0.625, 0.5, 0.375, 0.5, 0.375, 0.5, 0.625, 0.5, 0.625, 0.75, 0.375, 0.75, 0.375, 0.75, 0.625, 0.75, 0.625, 1.0, 0.375, 1.0, 0.125, 0.5, 0.375, 0.5, 0.375, 0.75, 0.125, 0.75, 0.625, 0.5, 0.875, 0.5, 0.875, 0.75, 0.625, 0.75, 0.375, 0.0, 0.625, 0.0, 0.625, 0.25, 0.375, 0.25, 0.375, 0.25, 0.625, 0.25, 0.625, 0.5, 0.375, 0.5, 0.375, 0.5, 0.625, 0.5, 0.625, 0.75, 0.375, 0.75, 0.375, 0.75, 0.625, 0.75, 0.625, 1.0, 0.375, 1.0, 0.125, 0.5, 0.375, 0.5, 0.375, 0.75, 0.125, 0.75, 0.625, 0.5, 0.875, 0.5, 0.875, 0.75, 0.625, 0.75, 0.375, 0.0, 0.625, 0.0, 0.625, 0.25, 0.375, 0.25, 0.375, 0.25, 0.625, 0.25, 0.625, 0.5, 0.375, 0.5, 0.375, 0.5, 0.625, 0.5, 0.625, 0.75, 0.375, 0.75, 0.375, 0.75, 0.625, 0.75, 0.625, 1.0, 0.375, 1.0, 0.125, 0.5, 0.375, 0.5, 0.375, 0.75, 0.125, 0.75, 0.625, 0.5, 0.875, 0.5, 0.875, 0.75, 0.625, 0.75])
me_cube_001.materials.append(mat_tip_002)
me_cube_001.materials.append(mat_stairs)
me_cube_001.materials.append(mat_support)
me_cube_001.use_remesh_fix_poles = True
me_cube_001.use_remesh_preserve_attributes = False
me_cube_001.update()
me_cube_002 = bpy.data.meshes.new('Cube.002')
me_cube_002.from_pydata([(-3.563, -4.669, 3.562), (-3.84, -5.075, 9.902), (-4.033, -2.833, 3.636), (-4.272, -3.291, 10.06), (-2.245, -4.669, 3.586), (-2.627, -5.038, 9.387), (-1.776, -2.834, 3.711), (-2.19, -3.266, 9.19), (0.03319, -5.293, 12.96), (0.06522, -3.469, 13.41), (0.008499, -5.2, 11.65), (-0.04051, -3.403, 11.16), (3.101, -5.068, 9.796), (3.543, -3.285, 9.935), (1.981, -5.018, 9.104), (1.529, -3.248, 8.949), (2.94, -4.669, 3.54), (3.41, -2.833, 3.622), (1.622, -4.669, 3.556), (1.152, -2.834, 3.681), (-2.886, -4.083, 3.608), (-3.133, -4.503, 9.87), (1.907, -4.083, 3.608), (2.212, -4.503, 9.87), (0.1079, -4.601, 12.32)], [], [(0, 1, 3, 2), (6, 7, 5, 4), (4, 5, 1, 0), (5, 7, 11, 10), (9, 8, 12, 13), (3, 1, 8, 9), (1, 5, 10, 8), (22, 23, 21, 20), (12, 14, 18, 16), (8, 10, 14, 12), (10, 11, 15, 14), (21, 23, 24), (14, 15, 19, 18), (13, 12, 16, 17)])
me_cube_002.polygons.foreach_set('material_index', [1, 1, 1, 1, 1, 1, 1, 0, 1, 1, 1, 0, 1, 1])
_uv = me_cube_002.uv_layers.new(name='UVMap')
_uv.uv.foreach_set('vector', [0.375, 0.0, 0.625, 0.0, 0.625, 0.25, 0.375, 0.25, 0.375, 0.5, 0.625, 0.5, 0.625, 0.75, 0.375, 0.75, 0.375, 0.75, 0.625, 0.75, 0.625, 1.0, 0.375, 1.0, 0.625, 0.75, 0.625, 0.5, 0.625, 0.5, 0.625, 0.75, 0.625, 0.25, 0.625, 0.0, 0.625, 0.0, 0.625, 0.25, 0.625, 0.25, 0.625, 0.0, 0.625, 0.0, 0.625, 0.25, 0.625, 1.0, 0.625, 0.75, 0.625, 0.75, 0.625, 1.0, 0.375, 0.5, 0.625, 0.5, 0.625, 0.75, 0.375, 0.75, 0.625, 1.0, 0.625, 0.75, 0.625, 0.75, 0.625, 1.0, 0.625, 1.0, 0.625, 0.75, 0.625, 0.75, 0.625, 1.0, 0.625, 0.75, 0.625, 0.5, 0.625, 0.5, 0.625, 0.75, 0.625, 0.75, 0.625, 0.5, 0.625, 0.75, 0.625, 0.75, 0.625, 0.5, 0.625, 0.5, 0.625, 0.75, 0.625, 0.25, 0.625, 0.0, 0.625, 0.0, 0.625, 0.25])
me_cube_002.materials.append(mat_door)
me_cube_002.materials.append(mat_frame_001)
me_cube_002.use_remesh_fix_poles = True
me_cube_002.use_remesh_preserve_attributes = False
me_cube_002.update()
me_cube_003 = bpy.data.meshes.new('Cube.003')
me_cube_003.from_pydata([(6.411, -0.8542, 6.933), (6.882, -1.182, 11.59), (6.375, 4.58, 6.575), (6.948, 5.006, 12.24), (6.571, -0.5166, 7.295), (6.981, -0.815, 11.33), (6.534, 4.324, 6.877), (7.032, 4.514, 11.92), (6.813, 4.503, 9.75), (6.766, 4.512, 9.174), (6.552, 1.639, 7.105), (6.552, 2.139, 7.049), (7.008, 2.267, 11.68), (7.007, 1.551, 11.58), (6.802, -0.6898, 9.548), (6.749, -0.5956, 9.058), (6.762, 2.251, 9.128), (6.757, 1.676, 9.138), (6.812, 2.204, 9.746), (6.814, 1.58, 9.669), (6.369, 4.2, 8.926), (6.197, 4.057, 7.22), (6.21, 2.438, 7.354), (6.621, 1.304, 11.39), (6.601, -0.5517, 11.19), (6.372, -0.3645, 8.904), (6.231, -0.3113, 7.506), (6.668, 4.318, 11.77), (6.484, 4.333, 9.942), (6.215, 1.417, 7.345), (6.648, 2.445, 11.57), (6.46, -0.4535, 9.797), (6.381, 1.461, 8.986), (6.364, 2.532, 8.877), (6.469, 1.327, 9.891), (6.485, 2.392, 9.956), (5.442, -1.09, 6.806), (5.953, -1.445, 11.86), (5.402, 4.812, 6.417), (6.024, 5.274, 12.57), (-7.1, 5.038, 6.958), (-7.555, 5.302, 11.62), (-6.815, -0.3851, 6.55), (-7.331, -0.8871, 11.71), (-7.242, 4.691, 7.318), (-7.64, 4.934, 11.36), (-6.984, -0.1396, 6.855), (-7.439, -0.3969, 11.39), (-7.235, -0.3567, 9.728), (-7.192, -0.3577, 9.152), (-7.124, 2.54, 7.108), (-7.101, 2.041, 7.047), (-7.5, 1.826, 11.45), (-7.562, 2.579, 11.42), (-7.466, 4.833, 9.574), (-7.412, 4.746, 9.083), (-7.292, 1.901, 9.126), (-7.314, 2.475, 9.142), (-7.341, 1.94, 9.745), (-7.372, 2.564, 9.673), (-6.811, -0.02563, 8.904), (-6.657, 0.1402, 7.198), (-6.744, 1.755, 7.348), (-7.188, 2.845, 11.24), (-7.248, 4.69, 11.22), (-7.026, 4.534, 8.924), (-6.891, 4.499, 7.525), (-7.086, -0.1831, 11.24), (-6.913, -0.1732, 9.919), (-6.796, 2.775, 7.348), (-7.133, 1.667, 11.33), (-7.112, 4.611, 9.818), (-6.949, 2.709, 8.989), (-6.884, 1.641, 8.871), (-7.038, 2.83, 9.896), (-7.004, 1.766, 9.952), (-6.143, 5.32, 6.827), (-6.638, 5.607, 11.89), (-5.833, -0.5699, 6.383), (-6.393, -1.115, 12.03)], [], [(2, 3, 7, 8, 9, 6), (4, 10, 29, 26), (4, 15, 14, 5, 1, 0), (2, 6, 11, 10, 4, 0), (7, 3, 1, 5, 13, 12), (9, 16, 33, 20), (17, 19, 14, 15), (6, 9, 20, 21), (11, 16, 17, 10), (9, 8, 18, 16), (16, 18, 19, 17), (17, 15, 25, 32), (18, 12, 13, 19), (34, 23, 24, 31), (29, 32, 25, 26), (21, 20, 33, 22), (28, 27, 30, 35), (11, 6, 21, 22), (12, 18, 35, 30), (13, 5, 24, 23), (14, 19, 34, 31), (7, 12, 30, 27), (19, 13, 23, 34), (15, 4, 26, 25), (18, 8, 28, 35), (5, 14, 31, 24), (16, 11, 22, 33), (8, 7, 27, 28), (10, 17, 32, 29), (3, 2, 38, 39), (0, 1, 37, 36), (1, 3, 39, 37), (2, 0, 36, 38), (42, 43, 47, 48, 49, 46), (44, 50, 69, 66), (44, 55, 54, 45, 41, 40), (42, 46, 51, 50, 44, 40), (47, 43, 41, 45, 53, 52), (49, 56, 73, 60), (57, 59, 54, 55), (46, 49, 60, 61), (51, 56, 57, 50), (49, 48, 58, 56), (56, 58, 59, 57), (57, 55, 65, 72), (58, 52, 53, 59), (74, 63, 64, 71), (69, 72, 65, 66), (61, 60, 73, 62), (68, 67, 70, 75), (51, 46, 61, 62), (52, 58, 75, 70), (53, 45, 64, 63), (54, 59, 74, 71), (47, 52, 70, 67), (59, 53, 63, 74), (55, 44, 66, 65), (58, 48, 68, 75), (45, 54, 71, 64), (56, 51, 62, 73), (48, 47, 67, 68), (50, 57, 72, 69), (43, 42, 78, 79), (40, 41, 77, 76), (41, 43, 79, 77), (42, 40, 76, 78)])
me_cube_003.polygons.foreach_set('material_index', [0, 0, 0, 0, 0, 0, 0, 0, 0, 0, 0, 0, 0, 1, 1, 1, 1, 0, 0, 0, 0, 0, 0, 0, 0, 0, 0, 0, 0, 0, 0, 0, 0, 0, 0, 0, 0, 0, 0, 0, 0, 0, 0, 0, 0, 0, 1, 1, 1, 1, 0, 0, 0, 0, 0, 0, 0, 0, 0, 0, 0, 0, 0, 0, 0, 0])
_uv = me_cube_003.uv_layers.new(name='UVMap')
_uv.uv.foreach_set('vector', [0.375, 0.25, 0.625, 0.25, 0.625, 0.5, 0.5417, 0.5, 0.4583, 0.5, 0.375, 0.5, 0.375, 0.75, 0.375, 0.6667, 0.375, 0.6667, 0.375, 0.75, 0.375, 0.75, 0.4583, 0.75, 0.5417, 0.75, 0.625, 0.75, 0.625, 1.0, 0.375, 1.0, 0.125, 0.5, 0.375, 0.5, 0.375, 0.5833, 0.375, 0.6667, 0.375, 0.75, 0.125, 0.75, 0.625, 0.5, 0.875, 0.5, 0.875, 0.75, 0.625, 0.75, 0.625, 0.6667, 0.625, 0.5833, 0.4583, 0.5, 0.4583, 0.5833, 0.4583, 0.5833, 0.4583, 0.5, 0.4583, 0.6667, 0.5417, 0.6667, 0.5417, 0.75, 0.4583, 0.75, 0.375, 0.5, 0.4583, 0.5, 0.4583, 0.5, 0.375, 0.5, 0.375, 0.5833, 0.4583, 0.5833, 0.4583, 0.6667, 0.375, 0.6667, 0.4583, 0.5, 0.5417, 0.5, 0.5417, 0.5833, 0.4583, 0.5833, 0.4583, 0.5833, 0.5417, 0.5833, 0.5417, 0.6667, 0.4583, 0.6667, 0.4583, 0.6667, 0.4583, 0.75, 0.4583, 0.75, 0.4583, 0.6667, 0.5417, 0.5833, 0.625, 0.5833, 0.625, 0.6667, 0.5417, 0.6667, 0.5417, 0.6667, 0.625, 0.6667, 0.625, 0.75, 0.5417, 0.75, 0.375, 0.6667, 0.4583, 0.6667, 0.4583, 0.75, 0.375, 0.75, 0.375, 0.5, 0.4583, 0.5, 0.4583, 0.5833, 0.375, 0.5833, 0.5417, 0.5, 0.625, 0.5, 0.625, 0.5833, 0.5417, 0.5833, 0.375, 0.5833, 0.375, 0.5, 0.375, 0.5, 0.375, 0.5833, 0.625, 0.5833, 0.5417, 0.5833, 0.5417, 0.5833, 0.625, 0.5833, 0.625, 0.6667, 0.625, 0.75, 0.625, 0.75, 0.625, 0.6667, 0.5417, 0.75, 0.5417, 0.6667, 0.5417, 0.6667, 0.5417, 0.75, 0.625, 0.5, 0.625, 0.5833, 0.625, 0.5833, 0.625, 0.5, 0.5417, 0.6667, 0.625, 0.6667, 0.625, 0.6667, 0.5417, 0.6667, 0.4583, 0.75, 0.375, 0.75, 0.375, 0.75, 0.4583, 0.75, 0.5417, 0.5833, 0.5417, 0.5, 0.5417, 0.5, 0.5417, 0.5833, 0.625, 0.75, 0.5417, 0.75, 0.5417, 0.75, 0.625, 0.75, 0.4583, 0.5833, 0.375, 0.5833, 0.375, 0.5833, 0.4583, 0.5833, 0.5417, 0.5, 0.625, 0.5, 0.625, 0.5, 0.5417, 0.5, 0.375, 0.6667, 0.4583, 0.6667, 0.4583, 0.6667, 0.375, 0.6667, 0.625, 0.25, 0.375, 0.25, 0.375, 0.25, 0.625, 0.25, 0.375, 1.0, 0.625, 1.0, 0.625, 1.0, 0.375, 1.0, 0.875, 0.75, 0.875, 0.5, 0.875, 0.5, 0.875, 0.75, 0.125, 0.5, 0.125, 0.75, 0.125, 0.75, 0.125, 0.5, 0.375, 0.25, 0.625, 0.25, 0.625, 0.5, 0.5417, 0.5, 0.4583, 0.5, 0.375, 0.5, 0.375, 0.75, 0.375, 0.6667, 0.375, 0.6667, 0.375, 0.75, 0.375, 0.75, 0.4583, 0.75, 0.5417, 0.75, 0.625, 0.75, 0.625, 1.0, 0.375, 1.0, 0.125, 0.5, 0.375, 0.5, 0.375, 0.5833, 0.375, 0.6667, 0.375, 0.75, 0.125, 0.75, 0.625, 0.5, 0.875, 0.5, 0.875, 0.75, 0.625, 0.75, 0.625, 0.6667, 0.625, 0.5833, 0.4583, 0.5, 0.4583, 0.5833, 0.4583, 0.5833, 0.4583, 0.5, 0.4583, 0.6667, 0.5417, 0.6667, 0.5417, 0.75, 0.4583, 0.75, 0.375, 0.5, 0.4583, 0.5, 0.4583, 0.5, 0.375, 0.5, 0.375, 0.5833, 0.4583, 0.5833, 0.4583, 0.6667, 0.375, 0.6667, 0.4583, 0.5, 0.5417, 0.5, 0.5417, 0.5833, 0.4583, 0.5833, 0.4583, 0.5833, 0.5417, 0.5833, 0.5417, 0.6667, 0.4583, 0.6667, 0.4583, 0.6667, 0.4583, 0.75, 0.4583, 0.75, 0.4583, 0.6667, 0.5417, 0.5833, 0.625, 0.5833, 0.625, 0.6667, 0.5417, 0.6667, 0.5417, 0.6667, 0.625, 0.6667, 0.625, 0.75, 0.5417, 0.75, 0.375, 0.6667, 0.4583, 0.6667, 0.4583, 0.75, 0.375, 0.75, 0.375, 0.5, 0.4583, 0.5, 0.4583, 0.5833, 0.375, 0.5833, 0.5417, 0.5, 0.625, 0.5, 0.625, 0.5833, 0.5417, 0.5833, 0.375, 0.5833, 0.375, 0.5, 0.375, 0.5, 0.375, 0.5833, 0.625, 0.5833, 0.5417, 0.5833, 0.5417, 0.5833, 0.625, 0.5833, 0.625, 0.6667, 0.625, 0.75, 0.625, 0.75, 0.625, 0.6667, 0.5417, 0.75, 0.5417, 0.6667, 0.5417, 0.6667, 0.5417, 0.75, 0.625, 0.5, 0.625, 0.5833, 0.625, 0.5833, 0.625, 0.5, 0.5417, 0.6667, 0.625, 0.6667, 0.625, 0.6667, 0.5417, 0.6667, 0.4583, 0.75, 0.375, 0.75, 0.375, 0.75, 0.4583, 0.75, 0.5417, 0.5833, 0.5417, 0.5, 0.5417, 0.5, 0.5417, 0.5833, 0.625, 0.75, 0.5417, 0.75, 0.5417, 0.75, 0.625, 0.75, 0.4583, 0.5833, 0.375, 0.5833, 0.375, 0.5833, 0.4583, 0.5833, 0.5417, 0.5, 0.625, 0.5, 0.625, 0.5, 0.5417, 0.5, 0.375, 0.6667, 0.4583, 0.6667, 0.4583, 0.6667, 0.375, 0.6667, 0.625, 0.25, 0.375, 0.25, 0.375, 0.25, 0.625, 0.25, 0.375, 1.0, 0.625, 1.0, 0.625, 1.0, 0.375, 1.0, 0.875, 0.75, 0.875, 0.5, 0.875, 0.5, 0.875, 0.75, 0.125, 0.5, 0.125, 0.75, 0.125, 0.75, 0.125, 0.5])
me_cube_003.materials.append(mat_frame)
me_cube_003.materials.append(mat_window)
me_cube_003.use_remesh_fix_poles = True
me_cube_003.use_remesh_preserve_attributes = False
me_cube_003.update()
me_cylinder_003 = bpy.data.meshes.new('Cylinder.003')
me_cylinder_003.from_pydata([(-6.161, 8.021, 3.354), (5.633, 8.283, 14.31), (-5.78, 7.659, 3.034), (6.029, 7.921, 14.01), (-5.925, 7.074, 3.156), (5.878, 7.336, 14.12), (-6.397, 7.074, 3.551), (5.388, 7.336, 14.5), (-6.543, 7.659, 3.673), (5.237, 7.921, 14.61), (-0.08345, 8.461, 3.076), (-0.9489, 8.864, 14.88), (0.4122, 8.1, 3.123), (-0.456, 8.502, 14.95), (0.2229, 7.514, 3.105), (-0.6443, 7.917, 14.92), (-0.3898, 7.514, 3.046), (-1.254, 7.917, 14.83), (-0.5791, 8.1, 3.028), (-1.442, 8.502, 14.81)], [], [(0, 1, 3, 2), (2, 3, 5, 4), (4, 5, 7, 6), (3, 1, 9, 7, 5), (6, 7, 9, 8), (8, 9, 1, 0), (0, 2, 4, 6, 8), (10, 11, 13, 12), (12, 13, 15, 14), (14, 15, 17, 16), (13, 11, 19, 17, 15), (16, 17, 19, 18), (18, 19, 11, 10), (10, 12, 14, 16, 18)])
_uv = me_cylinder_003.uv_layers.new(name='UVMap')
_uv.uv.foreach_set('vector', [1.0, 0.5, 1.0, 1.0, 0.8, 1.0, 0.8, 0.5, 0.8, 0.5, 0.8, 1.0, 0.6, 1.0, 0.6, 0.5, 0.6, 0.5, 0.6, 1.0, 0.4, 1.0, 0.4, 0.5, 0.4783, 0.3242, 0.25, 0.49, 0.02175, 0.3242, 0.1089, 0.05584, 0.3911, 0.05584, 0.4, 0.5, 0.4, 1.0, 0.2, 1.0, 0.2, 0.5, 0.2, 0.5, 0.2, 1.0, 2.98e-08, 1.0, 2.98e-08, 0.5, 0.75, 0.49, 0.9783, 0.3242, 0.8911, 0.05584, 0.6089, 0.05584, 0.5217, 0.3242, 1.0, 0.5, 1.0, 1.0, 0.8, 1.0, 0.8, 0.5, 0.8, 0.5, 0.8, 1.0, 0.6, 1.0, 0.6, 0.5, 0.6, 0.5, 0.6, 1.0, 0.4, 1.0, 0.4, 0.5, 0.4783, 0.3242, 0.25, 0.49, 0.02175, 0.3242, 0.1089, 0.05584, 0.3911, 0.05584, 0.4, 0.5, 0.4, 1.0, 0.2, 1.0, 0.2, 0.5, 0.2, 0.5, 0.2, 1.0, 2.98e-08, 1.0, 2.98e-08, 0.5, 0.75, 0.49, 0.9783, 0.3242, 0.8911, 0.05584, 0.6089, 0.05584, 0.5217, 0.3242])
me_cylinder_003.use_remesh_fix_poles = True
me_cylinder_003.use_remesh_preserve_attributes = False
me_cylinder_003.update()

# ---- objects
ob_cylinder = bpy.data.objects.new('Cylinder', me_cylinder)
ob_cylinder_001 = bpy.data.objects.new('Cylinder.001', me_cylinder_001)
ob_cylinder_002 = bpy.data.objects.new('Cylinder.002', me_cylinder_002)
ob_cube = bpy.data.objects.new('Cube', me_cube_001)
ob_cube_001 = bpy.data.objects.new('Cube.001', me_cube_002)
ob_cube_002 = bpy.data.objects.new('Cube.002', me_cube_003)
ob_cylinder_003 = bpy.data.objects.new('Cylinder.003', me_cylinder_003)

# ---- transforms, parenting, visibility, modifiers, constraints
ob_cylinder.location = (0.0, 0.0, 0.0)
ob_cylinder_001.location = (0.0, 0.0, 0.0)
ob_cylinder_002.location = (0.0, 0.0, 0.0)
ob_cube.location = (0.0, 0.0, 0.0)
ob_cube_001.location = (0.0, 0.0, 0.0)
ob_cube_002.location = (0.0, 0.0, 0.0)
ob_cylinder_003.location = (0.0, 0.0, 0.0)

# ---- collection membership
col_collection.objects.link(ob_cylinder)
col_collection.objects.link(ob_cylinder_001)
col_collection.objects.link(ob_cylinder_002)
col_collection.objects.link(ob_cube)
col_collection.objects.link(ob_cube_001)
col_collection.objects.link(ob_cube_002)
col_collection.objects.link(ob_cylinder_003)

# ---- scene / render settings (as saved in the file)
scene.frame_start = 1; scene.frame_end = 250; scene.frame_set(1)
scene.render.engine = 'BLENDER_EEVEE_NEXT'
scene.cycles.use_denoising = False
scene.cycles.samples = 128
scene.cycles.sampling_pattern = 'TABULATED_SOBOL'
scene.cycles.use_adaptive_sampling = False
scene.cycles.use_light_tree = False
scene.view_settings.view_transform = 'Filmic'
bpy.context.view_layer.update()

# ---- added for rendering (the .blend has no active camera and no usable light): camera, sun
cam_auto = bpy.data.cameras.new('AutoCamera')
cam_auto.lens = 50.0
cam_auto.sensor_width = 36.0
cam_auto.clip_end = 1000.0
ob_auto_camera = bpy.data.objects.new('AutoCamera', cam_auto)
scene.collection.objects.link(ob_auto_camera)
ob_auto_camera.location = (43.3249, -54.5725, 47.4808)
ob_auto_camera.rotation_euler = (1.09748, -7.21219e-08, 0.694738)
scene.camera = ob_auto_camera
light_auto_sun = bpy.data.lights.new('AutoSun', 'SUN')
light_auto_sun.energy = 3.0
light_auto_sun.angle = 0.0523599
ob_auto_sun = bpy.data.objects.new('AutoSun', light_auto_sun)
scene.collection.objects.link(ob_auto_sun)
ob_auto_sun.rotation_euler = (0.872665, 0.174533, 0.523599)
bpy.context.view_layer.update()
